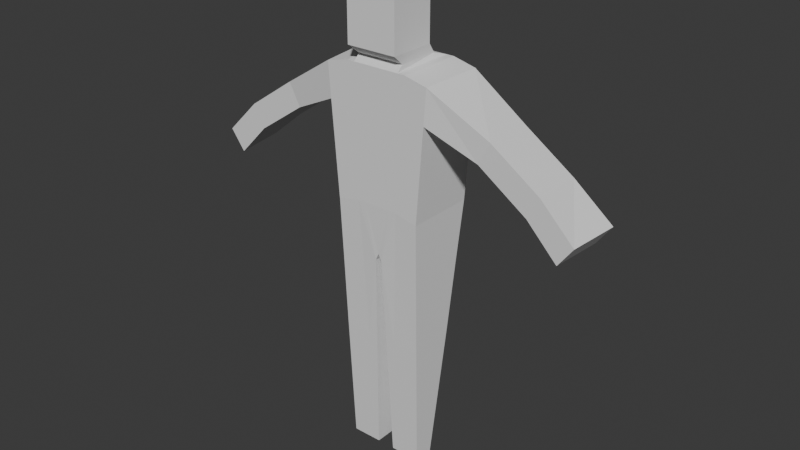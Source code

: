 # Source: dummy.blend  (saved by Blender 4.0.36; exported with 4.5.12 LTS)
import bpy
from mathutils import Matrix  # noqa: F401  (used for matrix-valued properties, if any)

bpy.ops.wm.read_factory_settings(use_empty=True)
scene = bpy.context.scene
scene.name = 'Scene'

# ---- collections
col_collection = bpy.data.collections.new('Collection'); scene.collection.children.link(col_collection)

# ---- world
world_world = bpy.data.worlds.new('World'); scene.world = world_world
world_world.use_nodes = True; world_world.node_tree.nodes.clear()
_N = world_world.node_tree.nodes; _L = world_world.node_tree.links
n0 = _N.new('ShaderNodeOutputWorld'); n0.name = 'World Output'; n0.location = (300, 300)
n1 = _N.new('ShaderNodeBackground'); n1.name = 'Background'; n1.location = (10, 300)
n1.inputs[0].default_value = (0.05088, 0.05088, 0.05088, 1.0)
_L.new(n1.outputs[0], n0.inputs[0])
n0.is_active_output = True
world_world.color = (0.05088, 0.05088, 0.05088)
world_world.use_sun_shadow = False
world_world.sun_shadow_jitter_overblur = 0.0

# ---- meshes
me_cube_002 = bpy.data.meshes.new('Cube.002')
me_cube_002.from_pydata([(0.3046, -0.1097, -1.065), (0.3405, -0.1875, 0.9585), (0.3046, 0.04785, -1.065), (0.3405, 0.3466, 0.9585), (0.0, 0.2962, 0.5784), (0.0, 0.3466, 1.0), (0.0, -0.1757, 0.6276), (0.0, -0.1875, 1.0), (0.1074, 0.3466, 1.0), (0.164, 0.3466, 1.0), (0.02436, -0.1757, 0.5722), (0.07083, -0.1097, -1.065), (0.07083, 0.04785, -1.065), (0.02436, 0.2962, 0.5231), (0.164, -0.1875, 1.0), (0.1074, -0.1875, 1.0), (0.3226, 0.1972, -0.07813), (0.3226, -0.1486, -0.07813), (0.1438, -0.1706, 0.5521), (0.4168, -0.1875, 1.949), (0.1174, -0.1486, -0.07813), (0.3327, -0.1706, 0.5196), (0.3327, 0.2818, 0.5196), (0.1174, 0.1972, -0.07813), (0.1438, 0.2818, 0.5521), (0.04333, -0.1487, -0.07813), (0.04333, 0.1948, -0.07813), (0.4532, 0.2733, 1.964), (0.0, 0.2733, 2.006), (0.0, -0.1875, 1.99), (0.22, 0.2733, 2.006), (0.2767, 0.2733, 2.006), (0.2402, -0.1875, 1.99), (0.1836, -0.1875, 1.99), (0.2198, 0.3466, 1.725), (0.1632, 0.3466, 1.725), (0.0, 0.3466, 1.725), (0.2198, -0.1875, 1.725), (0.1632, -0.1875, 1.725), (0.3964, 0.3466, 1.684), (0.3964, -0.1875, 1.684), (0.0, -0.1875, 1.725), (0.0, 0.1827, 2.035), (0.0, -0.1366, 2.035), (0.1836, 0.1827, 2.035), (0.1836, -0.1366, 2.035), (0.0, 0.1219, 2.111), (0.0, -0.2301, 2.111), (0.1951, 0.1219, 2.111), (0.1951, -0.2301, 2.111), (0.0, 0.1219, 2.532), (0.0, -0.2301, 2.532), (0.1951, 0.1219, 2.532), (0.1951, -0.2301, 2.532), (0.0, -0.001558, 2.586), (0.0, -0.1665, 2.586), (0.1526, -0.001558, 2.586), (0.1526, -0.1665, 2.586), (0.8633, -0.1128, 1.674), (0.8633, 0.2719, 1.674), (0.775, 0.2719, 1.504), (0.775, -0.1128, 1.504), (1.243, -0.1128, 1.416), (1.243, 0.2719, 1.416), (1.154, 0.2719, 1.246), (1.154, -0.1128, 1.246), (1.505, -0.1128, 1.155), (1.548, 0.2719, 1.171), (1.434, 0.2719, 1.017), (1.391, -0.1128, 1.001)], [], [(24, 9, 3, 22), (22, 3, 1, 21), (12, 2, 0, 11), (34, 35, 30, 31), (13, 4, 5, 8), (21, 1, 14, 18), (23, 24, 22, 16), (38, 37, 32, 33), (35, 36, 28, 30), (4, 13, 10, 6), (26, 12, 11, 25), (16, 22, 21, 17), (17, 21, 18, 20), (26, 13, 24, 23), (26, 23, 12), (20, 25, 11), (0, 17, 20, 11), (14, 15, 10, 18), (2, 16, 17, 0), (12, 23, 16, 2), (13, 26, 25, 10), (24, 13, 8, 9), (20, 18, 10, 25), (15, 7, 6, 10), (30, 28, 42, 44), (27, 31, 32, 19), (31, 30, 33, 32), (39, 34, 31, 27), (37, 40, 19, 32), (41, 38, 33, 29), (27, 19, 58, 59), (1, 3, 39, 40), (7, 15, 38, 41), (14, 1, 40, 37), (3, 9, 34, 39), (8, 5, 36, 35), (15, 14, 37, 38), (9, 8, 35, 34), (44, 42, 46, 48), (29, 33, 45, 43), (33, 30, 44, 45), (49, 48, 52, 53), (43, 45, 49, 47), (45, 44, 48, 49), (53, 52, 56, 57), (48, 46, 50, 52), (47, 49, 53, 51), (56, 54, 55, 57), (52, 50, 54, 56), (51, 53, 57, 55), (60, 59, 63, 64), (40, 39, 60, 61), (19, 40, 61, 58), (39, 27, 59, 60), (65, 64, 68, 69), (59, 58, 62, 63), (61, 60, 64, 65), (58, 61, 65, 62), (69, 68, 67, 66), (62, 65, 69, 66), (64, 63, 67, 68), (63, 62, 66, 67)])
_uv = me_cube_002.uv_layers.new(name='UVMap')
_uv.uv.foreach_set('vector', [0.5708, 0.4583, 0.625, 0.4583, 0.625, 0.5, 0.5708, 0.5, 0.5708, 0.5, 0.625, 0.5, 0.625, 0.75, 0.5708, 0.75, 0.3333, 0.5, 0.375, 0.5, 0.375, 0.75, 0.3333, 0.75, 0.625, 0.4583, 0.625, 0.4167, 0.625, 0.4167, 0.625, 0.4583, 0.375, 0.4167, 0.375, 0.375, 0.625, 0.375, 0.625, 0.4167, 0.5708, 0.75, 0.625, 0.75, 0.625, 0.7917, 0.5708, 0.7917, 0.5, 0.4583, 0.5708, 0.4583, 0.5708, 0.5, 0.5, 0.5, 0.625, 0.8333, 0.625, 0.7917, 0.625, 0.7917, 0.625, 0.8333, 0.625, 0.4167, 0.625, 0.375, 0.625, 0.375, 0.625, 0.4167, 0.25, 0.5, 0.2917, 0.5, 0.2917, 0.75, 0.25, 0.75, 0.3087, 0.5, 0.3333, 0.5, 0.3333, 0.75, 0.3087, 0.75, 0.5, 0.5, 0.5708, 0.5, 0.5708, 0.75, 0.5, 0.75, 0.5, 0.75, 0.5708, 0.75, 0.5708, 0.7917, 0.5, 0.7917, 0.375, 0.4337, 0.375, 0.4167, 0.5708, 0.4583, 0.5, 0.4583, 0.375, 0.4337, 0.5, 0.4583, 0.375, 0.4583, 0.5, 0.7917, 0.375, 0.8163, 0.375, 0.7917, 0.375, 0.75, 0.5, 0.75, 0.5, 0.7917, 0.375, 0.7917, 0.625, 0.7917, 0.625, 0.8333, 0.375, 0.8333, 0.5708, 0.7917, 0.375, 0.5, 0.5, 0.5, 0.5, 0.75, 0.375, 0.75, 0.375, 0.4583, 0.5, 0.4583, 0.5, 0.5, 0.375, 0.5, 0.2917, 0.5, 0.3087, 0.5, 0.3087, 0.75, 0.2917, 0.75, 0.5708, 0.4583, 0.375, 0.4167, 0.625, 0.4167, 0.625, 0.4583, 0.5, 0.7917, 0.5708, 0.7917, 0.375, 0.8333, 0.375, 0.8163, 0.625, 0.8333, 0.625, 0.875, 0.375, 0.875, 0.375, 0.8333, 0.625, 0.4167, 0.625, 0.375, 0.625, 0.375, 0.625, 0.4167, 0.625, 0.5, 0.6667, 0.5, 0.6667, 0.75, 0.625, 0.75, 0.6667, 0.5, 0.7083, 0.5, 0.7083, 0.75, 0.6667, 0.75, 0.625, 0.5, 0.625, 0.4583, 0.625, 0.4583, 0.625, 0.5, 0.625, 0.7917, 0.625, 0.75, 0.625, 0.75, 0.625, 0.7917, 0.625, 0.875, 0.625, 0.8333, 0.625, 0.8333, 0.625, 0.875, 0.625, 0.5, 0.625, 0.75, 0.625, 0.75, 0.625, 0.5, 0.625, 0.75, 0.625, 0.5, 0.625, 0.5, 0.625, 0.75, 0.625, 0.875, 0.625, 0.8333, 0.625, 0.8333, 0.625, 0.875, 0.625, 0.7917, 0.625, 0.75, 0.625, 0.75, 0.625, 0.7917, 0.625, 0.5, 0.625, 0.4583, 0.625, 0.4583, 0.625, 0.5, 0.625, 0.4167, 0.625, 0.375, 0.625, 0.375, 0.625, 0.4167, 0.625, 0.8333, 0.625, 0.7917, 0.625, 0.7917, 0.625, 0.8333, 0.625, 0.4583, 0.625, 0.4167, 0.625, 0.4167, 0.625, 0.4583, 0.625, 0.4167, 0.625, 0.375, 0.625, 0.375, 0.625, 0.4167, 0.625, 0.875, 0.625, 0.8333, 0.625, 0.8333, 0.625, 0.875, 0.7083, 0.75, 0.7083, 0.5, 0.7083, 0.5, 0.7083, 0.75, 0.7083, 0.75, 0.7083, 0.5, 0.7083, 0.5, 0.7083, 0.75, 0.625, 0.875, 0.625, 0.8333, 0.625, 0.8333, 0.625, 0.875, 0.7083, 0.75, 0.7083, 0.5, 0.7083, 0.5, 0.7083, 0.75, 0.7083, 0.75, 0.7083, 0.5, 0.7083, 0.5, 0.7083, 0.75, 0.625, 0.4167, 0.625, 0.375, 0.625, 0.375, 0.625, 0.4167, 0.625, 0.875, 0.625, 0.8333, 0.625, 0.8333, 0.625, 0.875, 0.7083, 0.5, 0.75, 0.5, 0.75, 0.75, 0.7083, 0.75, 0.625, 0.4167, 0.625, 0.375, 0.625, 0.375, 0.625, 0.4167, 0.625, 0.875, 0.625, 0.8333, 0.625, 0.8333, 0.625, 0.875, 0.625, 0.5, 0.625, 0.5, 0.625, 0.5, 0.625, 0.5, 0.625, 0.75, 0.625, 0.5, 0.625, 0.5, 0.625, 0.75, 0.625, 0.75, 0.625, 0.75, 0.625, 0.75, 0.625, 0.75, 0.625, 0.5, 0.625, 0.5, 0.625, 0.5, 0.625, 0.5, 0.625, 0.75, 0.625, 0.5, 0.625, 0.5, 0.625, 0.75, 0.625, 0.5, 0.625, 0.75, 0.625, 0.75, 0.625, 0.5, 0.625, 0.75, 0.625, 0.5, 0.625, 0.5, 0.625, 0.75, 0.625, 0.75, 0.625, 0.75, 0.625, 0.75, 0.625, 0.75, 0.625, 0.75, 0.625, 0.5, 0.625, 0.5, 0.625, 0.75, 0.625, 0.75, 0.625, 0.75, 0.625, 0.75, 0.625, 0.75, 0.625, 0.5, 0.625, 0.5, 0.625, 0.5, 0.625, 0.5, 0.625, 0.5, 0.625, 0.75, 0.625, 0.75, 0.625, 0.5])
me_cube_002.update()
arm_metarig_002 = bpy.data.armatures.new('metarig.002')  # bones are not reproduced

# ---- objects
ob_metarig = bpy.data.objects.new('metarig', arm_metarig_002)
ob_dummymesh = bpy.data.objects.new('dummyMesh', me_cube_002)

# ---- transforms, parenting, visibility, modifiers, constraints
ob_metarig.location = (0.0, 0.0, 0.0)
ob_metarig.show_in_front = True
ob_dummymesh.location = (0.0, 0.0, 0.5771)
ob_dummymesh.scale = (0.5489, 0.5489, 0.5489)
_vg = ob_dummymesh.vertex_groups.new(name='spine.005')
for _i, _w in zip([28, 30, 31, 33, 42, 44, 45, 46, 48], [0.03023, 0.1016, 0.06244, 0.01097, 0.06816, 0.1822, 0.06929, 0.0952, 0.5141]): _vg.add([_i], _w, 'REPLACE')
_vg = ob_dummymesh.vertex_groups.new(name='spine')
for _i, _w in zip([3, 4, 5, 6, 7, 8, 9, 13, 14, 15, 24, 36], [0.07904, 0.1524, 0.4557, 0.007195, 0.3827, 0.397, 0.2688, 0.08248, 0.01518, 0.1024, 0.04632, 0.00151]): _vg.add([_i], _w, 'REPLACE')
_vg = ob_dummymesh.vertex_groups.new(name='spine.001')
_vg = ob_dummymesh.vertex_groups.new(name='spine.002')
_vg = ob_dummymesh.vertex_groups.new(name='spine.003')
for _i, _w in zip([28, 29, 30, 31, 34, 35, 36, 37, 38, 41, 42, 44, 45, 46, 48], [0.397, 0.0461, 0.1548, 0.09766, 0.09249, 0.1428, 0.4046, 0.08039, 0.1498, 0.5685, 0.3856, 0.2221, 0.004781, 0.09878, 0.06997]): _vg.add([_i], _w, 'REPLACE')
_vg = ob_dummymesh.vertex_groups.new(name='spine.004')
for _i, _w in zip([28, 29, 30, 31, 32, 33, 36, 42, 43, 44, 45, 46, 47, 48, 49, 50], [0.3486, 0.1342, 0.08118, 0.05101, 0.05744, 0.1092, 0.05117, 0.3739, 0.4474, 0.1185, 0.2438, 0.6699, 0.2259, 0.1354, 0.0344, 0.04523]): _vg.add([_i], _w, 'REPLACE')
_vg = ob_dummymesh.vertex_groups.new(name='spine.006')
for _i, _w in zip([46, 50, 52, 54, 55, 56], [0.04257, 0.724, 0.08204, 0.8778, 0.1159, 0.1555]): _vg.add([_i], _w, 'REPLACE')
_vg = ob_dummymesh.vertex_groups.new(name='face')
_vg = ob_dummymesh.vertex_groups.new(name='nose')
_vg = ob_dummymesh.vertex_groups.new(name='nose.001')
_vg = ob_dummymesh.vertex_groups.new(name='nose.002')
_vg = ob_dummymesh.vertex_groups.new(name='nose.003')
_vg = ob_dummymesh.vertex_groups.new(name='nose.004')
_vg = ob_dummymesh.vertex_groups.new(name='lip.T.L')
_vg = ob_dummymesh.vertex_groups.new(name='lip.T.L.001')
_vg = ob_dummymesh.vertex_groups.new(name='lip.B.L')
_vg = ob_dummymesh.vertex_groups.new(name='lip.B.L.001')
_vg = ob_dummymesh.vertex_groups.new(name='jaw')
_vg = ob_dummymesh.vertex_groups.new(name='chin')
_vg = ob_dummymesh.vertex_groups.new(name='chin.001')
_vg = ob_dummymesh.vertex_groups.new(name='ear.L')
_vg = ob_dummymesh.vertex_groups.new(name='ear.L.001')
for _i, _w in zip([48, 50, 52, 56], [0.005826, 0.08142, 0.3841, 0.1165]): _vg.add([_i], _w, 'REPLACE')
_vg = ob_dummymesh.vertex_groups.new(name='ear.L.002')
for _i, _w in zip([48, 50, 52, 56], [0.005826, 0.08142, 0.3841, 0.1165]): _vg.add([_i], _w, 'REPLACE')
_vg = ob_dummymesh.vertex_groups.new(name='ear.L.003')
_vg = ob_dummymesh.vertex_groups.new(name='ear.L.004')
_vg = ob_dummymesh.vertex_groups.new(name='ear.R')
_vg = ob_dummymesh.vertex_groups.new(name='ear.R.001')
_vg = ob_dummymesh.vertex_groups.new(name='ear.R.002')
_vg = ob_dummymesh.vertex_groups.new(name='ear.R.003')
_vg = ob_dummymesh.vertex_groups.new(name='ear.R.004')
_vg = ob_dummymesh.vertex_groups.new(name='lip.T.R')
_vg = ob_dummymesh.vertex_groups.new(name='lip.T.R.001')
_vg = ob_dummymesh.vertex_groups.new(name='lip.B.R')
_vg = ob_dummymesh.vertex_groups.new(name='lip.B.R.001')
_vg = ob_dummymesh.vertex_groups.new(name='brow.B.L')
_vg = ob_dummymesh.vertex_groups.new(name='brow.B.L.001')
_vg = ob_dummymesh.vertex_groups.new(name='brow.B.L.002')
_vg = ob_dummymesh.vertex_groups.new(name='brow.B.L.003')
_vg = ob_dummymesh.vertex_groups.new(name='lid.T.L')
_vg = ob_dummymesh.vertex_groups.new(name='lid.T.L.001')
_vg = ob_dummymesh.vertex_groups.new(name='lid.T.L.002')
_vg = ob_dummymesh.vertex_groups.new(name='lid.T.L.003')
_vg = ob_dummymesh.vertex_groups.new(name='lid.B.L')
_vg = ob_dummymesh.vertex_groups.new(name='lid.B.L.001')
_vg = ob_dummymesh.vertex_groups.new(name='lid.B.L.002')
_vg = ob_dummymesh.vertex_groups.new(name='lid.B.L.003')
_vg = ob_dummymesh.vertex_groups.new(name='brow.B.R')
_vg = ob_dummymesh.vertex_groups.new(name='brow.B.R.001')
_vg = ob_dummymesh.vertex_groups.new(name='brow.B.R.002')
_vg = ob_dummymesh.vertex_groups.new(name='brow.B.R.003')
_vg = ob_dummymesh.vertex_groups.new(name='lid.T.R')
_vg = ob_dummymesh.vertex_groups.new(name='lid.T.R.001')
_vg = ob_dummymesh.vertex_groups.new(name='lid.T.R.002')
_vg = ob_dummymesh.vertex_groups.new(name='lid.T.R.003')
_vg = ob_dummymesh.vertex_groups.new(name='lid.B.R')
_vg = ob_dummymesh.vertex_groups.new(name='lid.B.R.001')
_vg = ob_dummymesh.vertex_groups.new(name='lid.B.R.002')
_vg = ob_dummymesh.vertex_groups.new(name='lid.B.R.003')
_vg = ob_dummymesh.vertex_groups.new(name='forehead.L')
for _i, _w in zip([47, 51, 55], [0.06984, 0.4451, 0.3713]): _vg.add([_i], _w, 'REPLACE')
_vg = ob_dummymesh.vertex_groups.new(name='forehead.L.001')
_vg = ob_dummymesh.vertex_groups.new(name='forehead.L.002')
for _i, _w in zip([47, 49, 51, 52, 53, 55, 56, 57], [0.001782, 0.01161, 0.07618, 0.03295, 0.9535, 0.1246, 0.2163, 0.9164]): _vg.add([_i], _w, 'REPLACE')
_vg = ob_dummymesh.vertex_groups.new(name='temple.L')
for _i, _w in zip([52, 54, 56], [0.05757, 0.003449, 0.3647]): _vg.add([_i], _w, 'REPLACE')
_vg = ob_dummymesh.vertex_groups.new(name='jaw.L')
_vg = ob_dummymesh.vertex_groups.new(name='jaw.L.001')
for _i, _w in zip([29, 32, 33, 43, 44, 45, 47, 48, 49], [0.03254, 0.05085, 0.09866, 0.1156, 0.02251, 0.2329, 0.3904, 0.05366, 0.8371]): _vg.add([_i], _w, 'REPLACE')
_vg = ob_dummymesh.vertex_groups.new(name='chin.L')
_vg = ob_dummymesh.vertex_groups.new(name='cheek.B.L')
_vg = ob_dummymesh.vertex_groups.new(name='cheek.B.L.001')
_vg = ob_dummymesh.vertex_groups.new(name='brow.T.L')
_vg = ob_dummymesh.vertex_groups.new(name='brow.T.L.001')
_vg = ob_dummymesh.vertex_groups.new(name='brow.T.L.002')
_vg = ob_dummymesh.vertex_groups.new(name='brow.T.L.003')
_vg = ob_dummymesh.vertex_groups.new(name='forehead.R')
for _i, _w in zip([47, 51, 55], [0.06984, 0.4451, 0.3713]): _vg.add([_i], _w, 'REPLACE')
_vg = ob_dummymesh.vertex_groups.new(name='forehead.R.001')
_vg = ob_dummymesh.vertex_groups.new(name='forehead.R.002')
_vg = ob_dummymesh.vertex_groups.new(name='temple.R')
_vg = ob_dummymesh.vertex_groups.new(name='jaw.R')
_vg = ob_dummymesh.vertex_groups.new(name='jaw.R.001')
_vg = ob_dummymesh.vertex_groups.new(name='chin.R')
_vg = ob_dummymesh.vertex_groups.new(name='cheek.B.R')
_vg = ob_dummymesh.vertex_groups.new(name='cheek.B.R.001')
_vg = ob_dummymesh.vertex_groups.new(name='brow.T.R')
_vg = ob_dummymesh.vertex_groups.new(name='brow.T.R.001')
_vg = ob_dummymesh.vertex_groups.new(name='brow.T.R.002')
_vg = ob_dummymesh.vertex_groups.new(name='brow.T.R.003')
_vg = ob_dummymesh.vertex_groups.new(name='eye.L')
_vg = ob_dummymesh.vertex_groups.new(name='eye.R')
_vg = ob_dummymesh.vertex_groups.new(name='cheek.T.L')
_vg = ob_dummymesh.vertex_groups.new(name='cheek.T.L.001')
_vg = ob_dummymesh.vertex_groups.new(name='nose.L')
_vg = ob_dummymesh.vertex_groups.new(name='nose.L.001')
_vg = ob_dummymesh.vertex_groups.new(name='cheek.T.R')
_vg = ob_dummymesh.vertex_groups.new(name='cheek.T.R.001')
_vg = ob_dummymesh.vertex_groups.new(name='nose.R')
_vg = ob_dummymesh.vertex_groups.new(name='nose.R.001')
_vg = ob_dummymesh.vertex_groups.new(name='teeth.T')
_vg = ob_dummymesh.vertex_groups.new(name='teeth.B')
_vg = ob_dummymesh.vertex_groups.new(name='tongue')
_vg = ob_dummymesh.vertex_groups.new(name='tongue.001')
_vg = ob_dummymesh.vertex_groups.new(name='tongue.002')
_vg = ob_dummymesh.vertex_groups.new(name='shoulder.L')
for _i, _w in zip([19, 27, 28, 29, 30, 31, 32, 33, 34, 35, 36, 37, 38, 40, 41, 42, 43, 44, 45, 46, 47, 48, 49, 58], [0.7408, 0.1495, 0.08139, 0.399, 0.4019, 0.4626, 0.7461, 0.6339, 0.03595, 0.02988, 0.01369, 0.06664, 0.06153, 0.06401, 0.05511, 0.06648, 0.2018, 0.2737, 0.337, 0.01588, 0.1126, 0.1052, 0.04135, 0.02439]): _vg.add([_i], _w, 'REPLACE')
_vg = ob_dummymesh.vertex_groups.new(name='upper_arm.L')
for _i, _w in zip([19, 27, 28, 30, 31, 32, 34, 35, 37, 38, 39, 40, 41, 44, 58, 59, 60, 61, 62], [0.1682, 0.6556, 0.001354, 0.1234, 0.1968, 0.0316, 0.04808, 0.02282, 0.1567, 0.0913, 0.1128, 0.6954, 0.02099, 0.06856, 0.6795, 0.4798, 0.0395, 0.2295, 0.01659]): _vg.add([_i], _w, 'REPLACE')
_vg = ob_dummymesh.vertex_groups.new(name='forearm.L')
for _i, _w in zip([27, 39, 40, 58, 59, 60, 61, 62, 63, 64, 65, 67], [0.02351, 0.06682, 0.03987, 0.2121, 0.5079, 0.9152, 0.6741, 0.06937, 0.7645, 0.1258, 0.02684, 0.05367]): _vg.add([_i], _w, 'REPLACE')
_vg = ob_dummymesh.vertex_groups.new(name='hand.L')
_vg = ob_dummymesh.vertex_groups.new(name='palm.01.L')
for _i, _w in zip([58, 62, 63, 65, 66], [0.03952, 0.7121, 0.05032, 0.08846, 0.02355]): _vg.add([_i], _w, 'REPLACE')
_vg = ob_dummymesh.vertex_groups.new(name='f_index.01.L')
_vg = ob_dummymesh.vertex_groups.new(name='f_index.02.L')
for _i, _w in zip([62, 66, 67, 69], [0.03986, 0.7947, 0.06575, 0.1167]): _vg.add([_i], _w, 'REPLACE')
_vg = ob_dummymesh.vertex_groups.new(name='f_index.03.L')
for _i, _w in zip([65, 66, 68, 69], [0.0353, 0.09801, 0.05372, 0.7721]): _vg.add([_i], _w, 'REPLACE')
_vg = ob_dummymesh.vertex_groups.new(name='thumb.01.L')
for _i, _w in zip([61, 62, 64, 65, 69], [0.04895, 0.1187, 0.04785, 0.7607, 0.05576]): _vg.add([_i], _w, 'REPLACE')
_vg = ob_dummymesh.vertex_groups.new(name='thumb.02.L')
_vg = ob_dummymesh.vertex_groups.new(name='thumb.03.L')
_vg = ob_dummymesh.vertex_groups.new(name='palm.02.L')
_vg = ob_dummymesh.vertex_groups.new(name='f_middle.01.L')
_vg = ob_dummymesh.vertex_groups.new(name='f_middle.02.L')
_vg = ob_dummymesh.vertex_groups.new(name='f_middle.03.L')
_vg = ob_dummymesh.vertex_groups.new(name='palm.03.L')
_vg = ob_dummymesh.vertex_groups.new(name='f_ring.01.L')
_vg = ob_dummymesh.vertex_groups.new(name='f_ring.02.L')
_vg = ob_dummymesh.vertex_groups.new(name='f_ring.03.L')
_vg = ob_dummymesh.vertex_groups.new(name='palm.04.L')
for _i, _w in zip([63, 64, 65, 67, 68], [0.1013, 0.7514, 0.03733, 0.004723, 0.05599]): _vg.add([_i], _w, 'REPLACE')
_vg = ob_dummymesh.vertex_groups.new(name='f_pinky.01.L')
for _i, _w in zip([63, 66, 67, 68], [0.007385, 0.01518, 0.6828, 0.1203]): _vg.add([_i], _w, 'REPLACE')
_vg = ob_dummymesh.vertex_groups.new(name='f_pinky.02.L')
_vg = ob_dummymesh.vertex_groups.new(name='f_pinky.03.L')
for _i, _w in zip([64, 67, 68, 69], [0.01967, 0.1479, 0.7242, 0.02799]): _vg.add([_i], _w, 'REPLACE')
_vg = ob_dummymesh.vertex_groups.new(name='shoulder.R')
for _i, _w in zip([29, 33, 41, 43, 47], [0.325, 0.01335, 0.01349, 0.1395, 0.06783]): _vg.add([_i], _w, 'REPLACE')
_vg = ob_dummymesh.vertex_groups.new(name='upper_arm.R')
_vg = ob_dummymesh.vertex_groups.new(name='forearm.R')
_vg = ob_dummymesh.vertex_groups.new(name='hand.R')
_vg = ob_dummymesh.vertex_groups.new(name='palm.01.R')
_vg = ob_dummymesh.vertex_groups.new(name='f_index.01.R')
_vg = ob_dummymesh.vertex_groups.new(name='f_index.02.R')
_vg = ob_dummymesh.vertex_groups.new(name='f_index.03.R')
_vg = ob_dummymesh.vertex_groups.new(name='thumb.01.R')
_vg = ob_dummymesh.vertex_groups.new(name='thumb.02.R')
_vg = ob_dummymesh.vertex_groups.new(name='thumb.03.R')
_vg = ob_dummymesh.vertex_groups.new(name='palm.02.R')
_vg = ob_dummymesh.vertex_groups.new(name='f_middle.01.R')
_vg = ob_dummymesh.vertex_groups.new(name='f_middle.02.R')
_vg = ob_dummymesh.vertex_groups.new(name='f_middle.03.R')
_vg = ob_dummymesh.vertex_groups.new(name='palm.03.R')
_vg = ob_dummymesh.vertex_groups.new(name='f_ring.01.R')
_vg = ob_dummymesh.vertex_groups.new(name='f_ring.02.R')
_vg = ob_dummymesh.vertex_groups.new(name='f_ring.03.R')
_vg = ob_dummymesh.vertex_groups.new(name='palm.04.R')
_vg = ob_dummymesh.vertex_groups.new(name='f_pinky.01.R')
_vg = ob_dummymesh.vertex_groups.new(name='f_pinky.02.R')
_vg = ob_dummymesh.vertex_groups.new(name='f_pinky.03.R')
_vg = ob_dummymesh.vertex_groups.new(name='breast.L')
for _i, _w in zip([3, 5, 8, 9, 19, 27, 28, 30, 31, 32, 33, 34, 35, 36, 37, 38, 39, 40, 41, 42, 44, 45], [0.02965, 0.02134, 0.03299, 0.04339, 0.03052, 0.09622, 0.0746, 0.09091, 0.09056, 0.0407, 0.03463, 0.7249, 0.6836, 0.4056, 0.642, 0.6335, 0.7186, 0.135, 0.2454, 0.02655, 0.05503, 0.000231]): _vg.add([_i], _w, 'REPLACE')
_vg = ob_dummymesh.vertex_groups.new(name='breast.R')
_vg = ob_dummymesh.vertex_groups.new(name='pelvis.L')
for _i, _w in zip([1, 3, 4, 5, 6, 7, 8, 9, 10, 13, 14, 15, 18, 21, 40], [0.8981, 0.09313, 0.05534, 0.01661, 0.092, 0.5335, 0.01711, 0.03054, 0.007685, 0.02562, 0.9303, 0.8472, 0.01027, 0.02867, 0.0143]): _vg.add([_i], _w, 'REPLACE')
_vg = ob_dummymesh.vertex_groups.new(name='pelvis.R')
for _i, _w in zip([4, 13], [0.04403, 0.012]): _vg.add([_i], _w, 'REPLACE')
_vg = ob_dummymesh.vertex_groups.new(name='thigh.L')
for _i, _w in zip([1, 3, 4, 5, 6, 7, 8, 9, 10, 13, 15, 16, 17, 18, 20, 21, 22, 23, 24, 25, 26, 35, 36, 39], [0.0716, 0.769, 0.7238, 0.4335, 0.8621, 0.04736, 0.4964, 0.6159, 0.9393, 0.8333, 0.009477, 0.9041, 0.5164, 0.9518, 0.5037, 0.9401, 0.9485, 0.9217, 0.9053, 0.5165, 0.895, 7.357e-06, 0.01125, 0.02055]): _vg.add([_i], _w, 'REPLACE')
_vg = ob_dummymesh.vertex_groups.new(name='shin.L')
for _i, _w in zip([16, 17, 20, 23, 25, 26], [0.07751, 0.4785, 0.4934, 0.057, 0.4793, 0.08386]): _vg.add([_i], _w, 'REPLACE')
_vg = ob_dummymesh.vertex_groups.new(name='foot.L')
for _i, _w in zip([0, 2, 11, 12], [0.7381, 0.02589, 0.8259, 0.1]): _vg.add([_i], _w, 'REPLACE')
_vg = ob_dummymesh.vertex_groups.new(name='toe.L')
_vg = ob_dummymesh.vertex_groups.new(name='heel.02.L')
for _i, _w in zip([0, 2, 11, 12], [0.2457, 0.9576, 0.162, 0.89]): _vg.add([_i], _w, 'REPLACE')
_vg = ob_dummymesh.vertex_groups.new(name='thigh.R')
_vg = ob_dummymesh.vertex_groups.new(name='shin.R')
_vg = ob_dummymesh.vertex_groups.new(name='foot.R')
_vg = ob_dummymesh.vertex_groups.new(name='toe.R')
_vg = ob_dummymesh.vertex_groups.new(name='heel.02.R')
_m = ob_dummymesh.modifiers.new('Mirror', 'MIRROR')
_m.use_clip = True
_m = ob_dummymesh.modifiers.new('Armature', 'ARMATURE')
_m.object = ob_metarig
_m.use_bone_envelopes = True

# ---- collection membership
col_collection.objects.link(ob_metarig)
col_collection.objects.link(ob_dummymesh)

# ---- scene / render settings (as saved in the file)
scene.frame_start = 1; scene.frame_end = 250; scene.frame_set(212)
scene.render.engine = 'BLENDER_EEVEE_NEXT'
scene.cycles.sampling_pattern = 'TABULATED_SOBOL'
bpy.context.view_layer.update()

# ---- added for rendering (the .blend has no active camera and no usable light): camera, sun
cam_auto = bpy.data.cameras.new('AutoCamera')
cam_auto.lens = 50.0
cam_auto.sensor_width = 36.0
cam_auto.clip_end = 1000.0
ob_auto_camera = bpy.data.objects.new('AutoCamera', cam_auto)
scene.collection.objects.link(ob_auto_camera)
ob_auto_camera.location = (2.44843, -2.90614, 2.95342)
ob_auto_camera.rotation_euler = (1.09748, -7.21219e-08, 0.694738)
scene.camera = ob_auto_camera
light_auto_sun = bpy.data.lights.new('AutoSun', 'SUN')
light_auto_sun.energy = 3.0
light_auto_sun.angle = 0.0523599
ob_auto_sun = bpy.data.objects.new('AutoSun', light_auto_sun)
scene.collection.objects.link(ob_auto_sun)
ob_auto_sun.rotation_euler = (0.872665, 0.174533, 0.523599)
bpy.context.view_layer.update()

